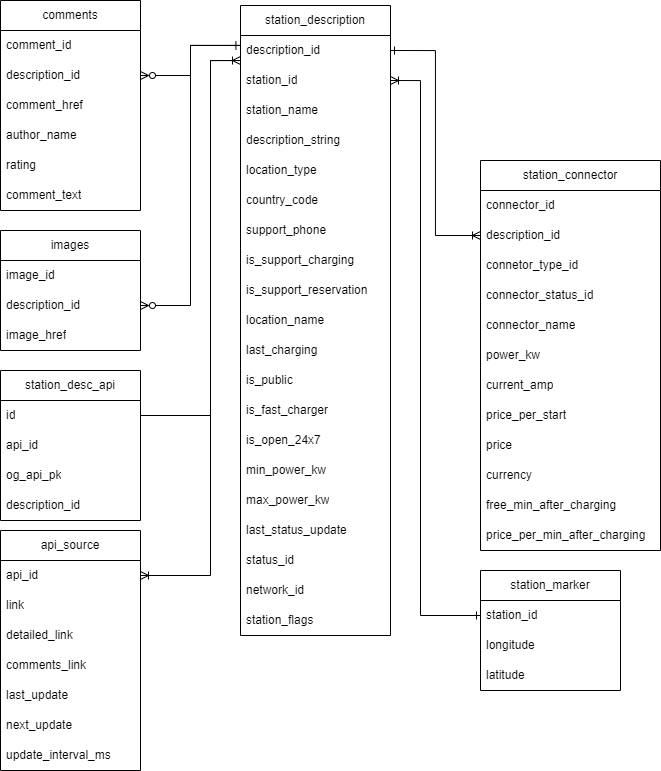

The diagram above was exported from draw.io. Its source (the exported page's mxGraphModel, read from the mxfile embedded in the PNG):
<mxGraphModel dx="1668" dy="2143" grid="1" gridSize="10" guides="1" tooltips="1" connect="1" arrows="1" fold="1" page="1" pageScale="1" pageWidth="827" pageHeight="1169" math="0" shadow="0">
  <root>
    <mxCell id="0" />
    <mxCell id="1" parent="0" />
    <mxCell id="eHMBAaHmhwhKZ04-8SyI-1" value="station_marker" style="swimlane;fontStyle=0;childLayout=stackLayout;horizontal=1;startSize=30;horizontalStack=0;resizeParent=1;resizeParentMax=0;resizeLast=0;collapsible=1;marginBottom=0;whiteSpace=wrap;html=1;" parent="1" vertex="1">
      <mxGeometry x="980" y="520" width="140" height="120" as="geometry" />
    </mxCell>
    <mxCell id="eHMBAaHmhwhKZ04-8SyI-2" value="station_id&amp;nbsp;" style="text;align=left;verticalAlign=middle;spacingLeft=4;spacingRight=4;overflow=hidden;points=[[0,0.5],[1,0.5]];portConstraint=eastwest;rotatable=0;whiteSpace=wrap;html=1;" parent="eHMBAaHmhwhKZ04-8SyI-1" vertex="1">
      <mxGeometry y="30" width="140" height="30" as="geometry" />
    </mxCell>
    <mxCell id="eHMBAaHmhwhKZ04-8SyI-4" value="longitude" style="text;align=left;verticalAlign=middle;spacingLeft=4;spacingRight=4;overflow=hidden;points=[[0,0.5],[1,0.5]];portConstraint=eastwest;rotatable=0;whiteSpace=wrap;html=1;" parent="eHMBAaHmhwhKZ04-8SyI-1" vertex="1">
      <mxGeometry y="60" width="140" height="30" as="geometry" />
    </mxCell>
    <mxCell id="eHMBAaHmhwhKZ04-8SyI-28" value="latitude" style="text;align=left;verticalAlign=middle;spacingLeft=4;spacingRight=4;overflow=hidden;points=[[0,0.5],[1,0.5]];portConstraint=eastwest;rotatable=0;whiteSpace=wrap;html=1;" parent="eHMBAaHmhwhKZ04-8SyI-1" vertex="1">
      <mxGeometry y="90" width="140" height="30" as="geometry" />
    </mxCell>
    <mxCell id="eHMBAaHmhwhKZ04-8SyI-5" value="station_description" style="swimlane;fontStyle=0;childLayout=stackLayout;horizontal=1;startSize=30;horizontalStack=0;resizeParent=1;resizeParentMax=0;resizeLast=0;collapsible=1;marginBottom=0;whiteSpace=wrap;html=1;" parent="1" vertex="1">
      <mxGeometry x="740" y="-45" width="150" height="630" as="geometry" />
    </mxCell>
    <mxCell id="eHMBAaHmhwhKZ04-8SyI-6" value="description_id" style="text;align=left;verticalAlign=middle;spacingLeft=4;spacingRight=4;overflow=hidden;points=[[0,0.5],[1,0.5]];portConstraint=eastwest;rotatable=0;whiteSpace=wrap;html=1;" parent="eHMBAaHmhwhKZ04-8SyI-5" vertex="1">
      <mxGeometry y="30" width="150" height="30" as="geometry" />
    </mxCell>
    <mxCell id="eHMBAaHmhwhKZ04-8SyI-7" value="station_id" style="text;align=left;verticalAlign=middle;spacingLeft=4;spacingRight=4;overflow=hidden;points=[[0,0.5],[1,0.5]];portConstraint=eastwest;rotatable=0;whiteSpace=wrap;html=1;" parent="eHMBAaHmhwhKZ04-8SyI-5" vertex="1">
      <mxGeometry y="60" width="150" height="30" as="geometry" />
    </mxCell>
    <mxCell id="eHMBAaHmhwhKZ04-8SyI-8" value="station_name" style="text;align=left;verticalAlign=middle;spacingLeft=4;spacingRight=4;overflow=hidden;points=[[0,0.5],[1,0.5]];portConstraint=eastwest;rotatable=0;whiteSpace=wrap;html=1;" parent="eHMBAaHmhwhKZ04-8SyI-5" vertex="1">
      <mxGeometry y="90" width="150" height="30" as="geometry" />
    </mxCell>
    <mxCell id="eHMBAaHmhwhKZ04-8SyI-30" value="description_string" style="text;align=left;verticalAlign=middle;spacingLeft=4;spacingRight=4;overflow=hidden;points=[[0,0.5],[1,0.5]];portConstraint=eastwest;rotatable=0;whiteSpace=wrap;html=1;" parent="eHMBAaHmhwhKZ04-8SyI-5" vertex="1">
      <mxGeometry y="120" width="150" height="30" as="geometry" />
    </mxCell>
    <mxCell id="eHMBAaHmhwhKZ04-8SyI-31" value="location_type" style="text;align=left;verticalAlign=middle;spacingLeft=4;spacingRight=4;overflow=hidden;points=[[0,0.5],[1,0.5]];portConstraint=eastwest;rotatable=0;whiteSpace=wrap;html=1;" parent="eHMBAaHmhwhKZ04-8SyI-5" vertex="1">
      <mxGeometry y="150" width="150" height="30" as="geometry" />
    </mxCell>
    <mxCell id="eHMBAaHmhwhKZ04-8SyI-41" value="country_code" style="text;align=left;verticalAlign=middle;spacingLeft=4;spacingRight=4;overflow=hidden;points=[[0,0.5],[1,0.5]];portConstraint=eastwest;rotatable=0;whiteSpace=wrap;html=1;" parent="eHMBAaHmhwhKZ04-8SyI-5" vertex="1">
      <mxGeometry y="180" width="150" height="30" as="geometry" />
    </mxCell>
    <mxCell id="eHMBAaHmhwhKZ04-8SyI-40" value="support_phone" style="text;align=left;verticalAlign=middle;spacingLeft=4;spacingRight=4;overflow=hidden;points=[[0,0.5],[1,0.5]];portConstraint=eastwest;rotatable=0;whiteSpace=wrap;html=1;" parent="eHMBAaHmhwhKZ04-8SyI-5" vertex="1">
      <mxGeometry y="210" width="150" height="30" as="geometry" />
    </mxCell>
    <mxCell id="eHMBAaHmhwhKZ04-8SyI-39" value="is_support_charging" style="text;align=left;verticalAlign=middle;spacingLeft=4;spacingRight=4;overflow=hidden;points=[[0,0.5],[1,0.5]];portConstraint=eastwest;rotatable=0;whiteSpace=wrap;html=1;" parent="eHMBAaHmhwhKZ04-8SyI-5" vertex="1">
      <mxGeometry y="240" width="150" height="30" as="geometry" />
    </mxCell>
    <mxCell id="eHMBAaHmhwhKZ04-8SyI-38" value="is_support_reservation" style="text;align=left;verticalAlign=middle;spacingLeft=4;spacingRight=4;overflow=hidden;points=[[0,0.5],[1,0.5]];portConstraint=eastwest;rotatable=0;whiteSpace=wrap;html=1;" parent="eHMBAaHmhwhKZ04-8SyI-5" vertex="1">
      <mxGeometry y="270" width="150" height="30" as="geometry" />
    </mxCell>
    <mxCell id="eHMBAaHmhwhKZ04-8SyI-37" value="location_name" style="text;align=left;verticalAlign=middle;spacingLeft=4;spacingRight=4;overflow=hidden;points=[[0,0.5],[1,0.5]];portConstraint=eastwest;rotatable=0;whiteSpace=wrap;html=1;" parent="eHMBAaHmhwhKZ04-8SyI-5" vertex="1">
      <mxGeometry y="300" width="150" height="30" as="geometry" />
    </mxCell>
    <mxCell id="eHMBAaHmhwhKZ04-8SyI-36" value="last_charging" style="text;align=left;verticalAlign=middle;spacingLeft=4;spacingRight=4;overflow=hidden;points=[[0,0.5],[1,0.5]];portConstraint=eastwest;rotatable=0;whiteSpace=wrap;html=1;" parent="eHMBAaHmhwhKZ04-8SyI-5" vertex="1">
      <mxGeometry y="330" width="150" height="30" as="geometry" />
    </mxCell>
    <mxCell id="eHMBAaHmhwhKZ04-8SyI-35" value="is_public" style="text;align=left;verticalAlign=middle;spacingLeft=4;spacingRight=4;overflow=hidden;points=[[0,0.5],[1,0.5]];portConstraint=eastwest;rotatable=0;whiteSpace=wrap;html=1;" parent="eHMBAaHmhwhKZ04-8SyI-5" vertex="1">
      <mxGeometry y="360" width="150" height="30" as="geometry" />
    </mxCell>
    <mxCell id="eHMBAaHmhwhKZ04-8SyI-46" value="is_fast_charger" style="text;align=left;verticalAlign=middle;spacingLeft=4;spacingRight=4;overflow=hidden;points=[[0,0.5],[1,0.5]];portConstraint=eastwest;rotatable=0;whiteSpace=wrap;html=1;" parent="eHMBAaHmhwhKZ04-8SyI-5" vertex="1">
      <mxGeometry y="390" width="150" height="30" as="geometry" />
    </mxCell>
    <mxCell id="eHMBAaHmhwhKZ04-8SyI-49" value="is_open_24x7" style="text;align=left;verticalAlign=middle;spacingLeft=4;spacingRight=4;overflow=hidden;points=[[0,0.5],[1,0.5]];portConstraint=eastwest;rotatable=0;whiteSpace=wrap;html=1;" parent="eHMBAaHmhwhKZ04-8SyI-5" vertex="1">
      <mxGeometry y="420" width="150" height="30" as="geometry" />
    </mxCell>
    <mxCell id="eHMBAaHmhwhKZ04-8SyI-45" value="min_power_kw" style="text;align=left;verticalAlign=middle;spacingLeft=4;spacingRight=4;overflow=hidden;points=[[0,0.5],[1,0.5]];portConstraint=eastwest;rotatable=0;whiteSpace=wrap;html=1;" parent="eHMBAaHmhwhKZ04-8SyI-5" vertex="1">
      <mxGeometry y="450" width="150" height="30" as="geometry" />
    </mxCell>
    <mxCell id="eHMBAaHmhwhKZ04-8SyI-44" value="max_power_kw" style="text;align=left;verticalAlign=middle;spacingLeft=4;spacingRight=4;overflow=hidden;points=[[0,0.5],[1,0.5]];portConstraint=eastwest;rotatable=0;whiteSpace=wrap;html=1;" parent="eHMBAaHmhwhKZ04-8SyI-5" vertex="1">
      <mxGeometry y="480" width="150" height="30" as="geometry" />
    </mxCell>
    <mxCell id="eHMBAaHmhwhKZ04-8SyI-50" value="last_status_update" style="text;align=left;verticalAlign=middle;spacingLeft=4;spacingRight=4;overflow=hidden;points=[[0,0.5],[1,0.5]];portConstraint=eastwest;rotatable=0;whiteSpace=wrap;html=1;" parent="eHMBAaHmhwhKZ04-8SyI-5" vertex="1">
      <mxGeometry y="510" width="150" height="30" as="geometry" />
    </mxCell>
    <mxCell id="eHMBAaHmhwhKZ04-8SyI-43" value="status_id" style="text;align=left;verticalAlign=middle;spacingLeft=4;spacingRight=4;overflow=hidden;points=[[0,0.5],[1,0.5]];portConstraint=eastwest;rotatable=0;whiteSpace=wrap;html=1;" parent="eHMBAaHmhwhKZ04-8SyI-5" vertex="1">
      <mxGeometry y="540" width="150" height="30" as="geometry" />
    </mxCell>
    <mxCell id="eHMBAaHmhwhKZ04-8SyI-47" value="network_id" style="text;align=left;verticalAlign=middle;spacingLeft=4;spacingRight=4;overflow=hidden;points=[[0,0.5],[1,0.5]];portConstraint=eastwest;rotatable=0;whiteSpace=wrap;html=1;" parent="eHMBAaHmhwhKZ04-8SyI-5" vertex="1">
      <mxGeometry y="570" width="150" height="30" as="geometry" />
    </mxCell>
    <mxCell id="D97MzKLhW7yo7kMdvlw_-9" value="station_flags" style="text;align=left;verticalAlign=middle;spacingLeft=4;spacingRight=4;overflow=hidden;points=[[0,0.5],[1,0.5]];portConstraint=eastwest;rotatable=0;whiteSpace=wrap;html=1;" parent="eHMBAaHmhwhKZ04-8SyI-5" vertex="1">
      <mxGeometry y="600" width="150" height="30" as="geometry" />
    </mxCell>
    <mxCell id="eHMBAaHmhwhKZ04-8SyI-9" value="station_connector" style="swimlane;fontStyle=0;childLayout=stackLayout;horizontal=1;startSize=30;horizontalStack=0;resizeParent=1;resizeParentMax=0;resizeLast=0;collapsible=1;marginBottom=0;whiteSpace=wrap;html=1;" parent="1" vertex="1">
      <mxGeometry x="980" y="110" width="180" height="390" as="geometry" />
    </mxCell>
    <mxCell id="eHMBAaHmhwhKZ04-8SyI-10" value="connector_id" style="text;align=left;verticalAlign=middle;spacingLeft=4;spacingRight=4;overflow=hidden;points=[[0,0.5],[1,0.5]];portConstraint=eastwest;rotatable=0;whiteSpace=wrap;html=1;" parent="eHMBAaHmhwhKZ04-8SyI-9" vertex="1">
      <mxGeometry y="30" width="180" height="30" as="geometry" />
    </mxCell>
    <mxCell id="eHMBAaHmhwhKZ04-8SyI-121" value="description_id" style="text;align=left;verticalAlign=middle;spacingLeft=4;spacingRight=4;overflow=hidden;points=[[0,0.5],[1,0.5]];portConstraint=eastwest;rotatable=0;whiteSpace=wrap;html=1;" parent="eHMBAaHmhwhKZ04-8SyI-9" vertex="1">
      <mxGeometry y="60" width="180" height="30" as="geometry" />
    </mxCell>
    <mxCell id="eHMBAaHmhwhKZ04-8SyI-11" value="connetor_type_id" style="text;align=left;verticalAlign=middle;spacingLeft=4;spacingRight=4;overflow=hidden;points=[[0,0.5],[1,0.5]];portConstraint=eastwest;rotatable=0;whiteSpace=wrap;html=1;" parent="eHMBAaHmhwhKZ04-8SyI-9" vertex="1">
      <mxGeometry y="90" width="180" height="30" as="geometry" />
    </mxCell>
    <mxCell id="eHMBAaHmhwhKZ04-8SyI-90" value="connector_status_id" style="text;align=left;verticalAlign=middle;spacingLeft=4;spacingRight=4;overflow=hidden;points=[[0,0.5],[1,0.5]];portConstraint=eastwest;rotatable=0;whiteSpace=wrap;html=1;" parent="eHMBAaHmhwhKZ04-8SyI-9" vertex="1">
      <mxGeometry y="120" width="180" height="30" as="geometry" />
    </mxCell>
    <mxCell id="eHMBAaHmhwhKZ04-8SyI-12" value="connector_name" style="text;align=left;verticalAlign=middle;spacingLeft=4;spacingRight=4;overflow=hidden;points=[[0,0.5],[1,0.5]];portConstraint=eastwest;rotatable=0;whiteSpace=wrap;html=1;" parent="eHMBAaHmhwhKZ04-8SyI-9" vertex="1">
      <mxGeometry y="150" width="180" height="30" as="geometry" />
    </mxCell>
    <mxCell id="eHMBAaHmhwhKZ04-8SyI-86" value="power_kw" style="text;align=left;verticalAlign=middle;spacingLeft=4;spacingRight=4;overflow=hidden;points=[[0,0.5],[1,0.5]];portConstraint=eastwest;rotatable=0;whiteSpace=wrap;html=1;" parent="eHMBAaHmhwhKZ04-8SyI-9" vertex="1">
      <mxGeometry y="180" width="180" height="30" as="geometry" />
    </mxCell>
    <mxCell id="eHMBAaHmhwhKZ04-8SyI-85" value="current_amp" style="text;align=left;verticalAlign=middle;spacingLeft=4;spacingRight=4;overflow=hidden;points=[[0,0.5],[1,0.5]];portConstraint=eastwest;rotatable=0;whiteSpace=wrap;html=1;" parent="eHMBAaHmhwhKZ04-8SyI-9" vertex="1">
      <mxGeometry y="210" width="180" height="30" as="geometry" />
    </mxCell>
    <mxCell id="eHMBAaHmhwhKZ04-8SyI-84" value="price_per_start" style="text;align=left;verticalAlign=middle;spacingLeft=4;spacingRight=4;overflow=hidden;points=[[0,0.5],[1,0.5]];portConstraint=eastwest;rotatable=0;whiteSpace=wrap;html=1;" parent="eHMBAaHmhwhKZ04-8SyI-9" vertex="1">
      <mxGeometry y="240" width="180" height="30" as="geometry" />
    </mxCell>
    <mxCell id="eHMBAaHmhwhKZ04-8SyI-83" value="price" style="text;align=left;verticalAlign=middle;spacingLeft=4;spacingRight=4;overflow=hidden;points=[[0,0.5],[1,0.5]];portConstraint=eastwest;rotatable=0;whiteSpace=wrap;html=1;" parent="eHMBAaHmhwhKZ04-8SyI-9" vertex="1">
      <mxGeometry y="270" width="180" height="30" as="geometry" />
    </mxCell>
    <mxCell id="eHMBAaHmhwhKZ04-8SyI-89" value="currency" style="text;align=left;verticalAlign=middle;spacingLeft=4;spacingRight=4;overflow=hidden;points=[[0,0.5],[1,0.5]];portConstraint=eastwest;rotatable=0;whiteSpace=wrap;html=1;" parent="eHMBAaHmhwhKZ04-8SyI-9" vertex="1">
      <mxGeometry y="300" width="180" height="30" as="geometry" />
    </mxCell>
    <mxCell id="eHMBAaHmhwhKZ04-8SyI-92" value="free_min_after_charging" style="text;align=left;verticalAlign=middle;spacingLeft=4;spacingRight=4;overflow=hidden;points=[[0,0.5],[1,0.5]];portConstraint=eastwest;rotatable=0;whiteSpace=wrap;html=1;" parent="eHMBAaHmhwhKZ04-8SyI-9" vertex="1">
      <mxGeometry y="330" width="180" height="30" as="geometry" />
    </mxCell>
    <mxCell id="eHMBAaHmhwhKZ04-8SyI-91" value="price_per_min_after_charging" style="text;align=left;verticalAlign=middle;spacingLeft=4;spacingRight=4;overflow=hidden;points=[[0,0.5],[1,0.5]];portConstraint=eastwest;rotatable=0;whiteSpace=wrap;html=1;" parent="eHMBAaHmhwhKZ04-8SyI-9" vertex="1">
      <mxGeometry y="360" width="180" height="30" as="geometry" />
    </mxCell>
    <mxCell id="eHMBAaHmhwhKZ04-8SyI-55" value="api_source" style="swimlane;fontStyle=0;childLayout=stackLayout;horizontal=1;startSize=30;horizontalStack=0;resizeParent=1;resizeParentMax=0;resizeLast=0;collapsible=1;marginBottom=0;whiteSpace=wrap;html=1;" parent="1" vertex="1">
      <mxGeometry x="500" y="480" width="140" height="240" as="geometry" />
    </mxCell>
    <mxCell id="eHMBAaHmhwhKZ04-8SyI-56" value="api_id" style="text;align=left;verticalAlign=middle;spacingLeft=4;spacingRight=4;overflow=hidden;points=[[0,0.5],[1,0.5]];portConstraint=eastwest;rotatable=0;whiteSpace=wrap;html=1;" parent="eHMBAaHmhwhKZ04-8SyI-55" vertex="1">
      <mxGeometry y="30" width="140" height="30" as="geometry" />
    </mxCell>
    <mxCell id="eHMBAaHmhwhKZ04-8SyI-57" value="link" style="text;align=left;verticalAlign=middle;spacingLeft=4;spacingRight=4;overflow=hidden;points=[[0,0.5],[1,0.5]];portConstraint=eastwest;rotatable=0;whiteSpace=wrap;html=1;" parent="eHMBAaHmhwhKZ04-8SyI-55" vertex="1">
      <mxGeometry y="60" width="140" height="30" as="geometry" />
    </mxCell>
    <mxCell id="XEs6X6zIgtcY5QuXKeif-1" value="detailed_link" style="text;align=left;verticalAlign=middle;spacingLeft=4;spacingRight=4;overflow=hidden;points=[[0,0.5],[1,0.5]];portConstraint=eastwest;rotatable=0;whiteSpace=wrap;html=1;" parent="eHMBAaHmhwhKZ04-8SyI-55" vertex="1">
      <mxGeometry y="90" width="140" height="30" as="geometry" />
    </mxCell>
    <mxCell id="B8zyZ4hVJzOk52c6VMQS-4" value="comments_link" style="text;align=left;verticalAlign=middle;spacingLeft=4;spacingRight=4;overflow=hidden;points=[[0,0.5],[1,0.5]];portConstraint=eastwest;rotatable=0;whiteSpace=wrap;html=1;" parent="eHMBAaHmhwhKZ04-8SyI-55" vertex="1">
      <mxGeometry y="120" width="140" height="30" as="geometry" />
    </mxCell>
    <mxCell id="eHMBAaHmhwhKZ04-8SyI-60" value="last_update" style="text;align=left;verticalAlign=middle;spacingLeft=4;spacingRight=4;overflow=hidden;points=[[0,0.5],[1,0.5]];portConstraint=eastwest;rotatable=0;whiteSpace=wrap;html=1;" parent="eHMBAaHmhwhKZ04-8SyI-55" vertex="1">
      <mxGeometry y="150" width="140" height="30" as="geometry" />
    </mxCell>
    <mxCell id="eHMBAaHmhwhKZ04-8SyI-59" value="next_update" style="text;align=left;verticalAlign=middle;spacingLeft=4;spacingRight=4;overflow=hidden;points=[[0,0.5],[1,0.5]];portConstraint=eastwest;rotatable=0;whiteSpace=wrap;html=1;" parent="eHMBAaHmhwhKZ04-8SyI-55" vertex="1">
      <mxGeometry y="180" width="140" height="30" as="geometry" />
    </mxCell>
    <mxCell id="eHMBAaHmhwhKZ04-8SyI-58" value="update_interval_ms" style="text;align=left;verticalAlign=middle;spacingLeft=4;spacingRight=4;overflow=hidden;points=[[0,0.5],[1,0.5]];portConstraint=eastwest;rotatable=0;whiteSpace=wrap;html=1;" parent="eHMBAaHmhwhKZ04-8SyI-55" vertex="1">
      <mxGeometry y="210" width="140" height="30" as="geometry" />
    </mxCell>
    <mxCell id="eHMBAaHmhwhKZ04-8SyI-64" value="images" style="swimlane;fontStyle=0;childLayout=stackLayout;horizontal=1;startSize=30;horizontalStack=0;resizeParent=1;resizeParentMax=0;resizeLast=0;collapsible=1;marginBottom=0;whiteSpace=wrap;html=1;" parent="1" vertex="1">
      <mxGeometry x="500" y="180" width="140" height="120" as="geometry" />
    </mxCell>
    <mxCell id="eHMBAaHmhwhKZ04-8SyI-65" value="image_id" style="text;align=left;verticalAlign=middle;spacingLeft=4;spacingRight=4;overflow=hidden;points=[[0,0.5],[1,0.5]];portConstraint=eastwest;rotatable=0;whiteSpace=wrap;html=1;" parent="eHMBAaHmhwhKZ04-8SyI-64" vertex="1">
      <mxGeometry y="30" width="140" height="30" as="geometry" />
    </mxCell>
    <mxCell id="eHMBAaHmhwhKZ04-8SyI-118" value="description_id" style="text;align=left;verticalAlign=middle;spacingLeft=4;spacingRight=4;overflow=hidden;points=[[0,0.5],[1,0.5]];portConstraint=eastwest;rotatable=0;whiteSpace=wrap;html=1;" parent="eHMBAaHmhwhKZ04-8SyI-64" vertex="1">
      <mxGeometry y="60" width="140" height="30" as="geometry" />
    </mxCell>
    <mxCell id="eHMBAaHmhwhKZ04-8SyI-66" value="image_href" style="text;align=left;verticalAlign=middle;spacingLeft=4;spacingRight=4;overflow=hidden;points=[[0,0.5],[1,0.5]];portConstraint=eastwest;rotatable=0;whiteSpace=wrap;html=1;" parent="eHMBAaHmhwhKZ04-8SyI-64" vertex="1">
      <mxGeometry y="90" width="140" height="30" as="geometry" />
    </mxCell>
    <mxCell id="eHMBAaHmhwhKZ04-8SyI-72" value="comments" style="swimlane;fontStyle=0;childLayout=stackLayout;horizontal=1;startSize=30;horizontalStack=0;resizeParent=1;resizeParentMax=0;resizeLast=0;collapsible=1;marginBottom=0;whiteSpace=wrap;html=1;" parent="1" vertex="1">
      <mxGeometry x="500" y="-50" width="140" height="210" as="geometry" />
    </mxCell>
    <mxCell id="eHMBAaHmhwhKZ04-8SyI-73" value="comment_id" style="text;align=left;verticalAlign=middle;spacingLeft=4;spacingRight=4;overflow=hidden;points=[[0,0.5],[1,0.5]];portConstraint=eastwest;rotatable=0;whiteSpace=wrap;html=1;" parent="eHMBAaHmhwhKZ04-8SyI-72" vertex="1">
      <mxGeometry y="30" width="140" height="30" as="geometry" />
    </mxCell>
    <mxCell id="eHMBAaHmhwhKZ04-8SyI-117" value="description_id" style="text;align=left;verticalAlign=middle;spacingLeft=4;spacingRight=4;overflow=hidden;points=[[0,0.5],[1,0.5]];portConstraint=eastwest;rotatable=0;whiteSpace=wrap;html=1;" parent="eHMBAaHmhwhKZ04-8SyI-72" vertex="1">
      <mxGeometry y="60" width="140" height="30" as="geometry" />
    </mxCell>
    <mxCell id="eHMBAaHmhwhKZ04-8SyI-74" value="comment_href" style="text;align=left;verticalAlign=middle;spacingLeft=4;spacingRight=4;overflow=hidden;points=[[0,0.5],[1,0.5]];portConstraint=eastwest;rotatable=0;whiteSpace=wrap;html=1;" parent="eHMBAaHmhwhKZ04-8SyI-72" vertex="1">
      <mxGeometry y="90" width="140" height="30" as="geometry" />
    </mxCell>
    <mxCell id="B8zyZ4hVJzOk52c6VMQS-1" value="author_name" style="text;align=left;verticalAlign=middle;spacingLeft=4;spacingRight=4;overflow=hidden;points=[[0,0.5],[1,0.5]];portConstraint=eastwest;rotatable=0;whiteSpace=wrap;html=1;" parent="eHMBAaHmhwhKZ04-8SyI-72" vertex="1">
      <mxGeometry y="120" width="140" height="30" as="geometry" />
    </mxCell>
    <mxCell id="B8zyZ4hVJzOk52c6VMQS-2" value="rating" style="text;align=left;verticalAlign=middle;spacingLeft=4;spacingRight=4;overflow=hidden;points=[[0,0.5],[1,0.5]];portConstraint=eastwest;rotatable=0;whiteSpace=wrap;html=1;" parent="eHMBAaHmhwhKZ04-8SyI-72" vertex="1">
      <mxGeometry y="150" width="140" height="30" as="geometry" />
    </mxCell>
    <mxCell id="B8zyZ4hVJzOk52c6VMQS-3" value="comment_text" style="text;align=left;verticalAlign=middle;spacingLeft=4;spacingRight=4;overflow=hidden;points=[[0,0.5],[1,0.5]];portConstraint=eastwest;rotatable=0;whiteSpace=wrap;html=1;" parent="eHMBAaHmhwhKZ04-8SyI-72" vertex="1">
      <mxGeometry y="180" width="140" height="30" as="geometry" />
    </mxCell>
    <mxCell id="eHMBAaHmhwhKZ04-8SyI-97" style="edgeStyle=orthogonalEdgeStyle;rounded=0;orthogonalLoop=1;jettySize=auto;html=1;exitX=0;exitY=0.5;exitDx=0;exitDy=0;entryX=1;entryY=0.5;entryDx=0;entryDy=0;endArrow=ERoneToMany;endFill=0;startArrow=ERone;startFill=0;" parent="1" source="eHMBAaHmhwhKZ04-8SyI-2" target="eHMBAaHmhwhKZ04-8SyI-7" edge="1">
      <mxGeometry relative="1" as="geometry">
        <Array as="points">
          <mxPoint x="920" y="565" />
          <mxPoint x="920" y="30" />
        </Array>
      </mxGeometry>
    </mxCell>
    <mxCell id="eHMBAaHmhwhKZ04-8SyI-107" value="station_desc_api" style="swimlane;fontStyle=0;childLayout=stackLayout;horizontal=1;startSize=30;horizontalStack=0;resizeParent=1;resizeParentMax=0;resizeLast=0;collapsible=1;marginBottom=0;whiteSpace=wrap;html=1;" parent="1" vertex="1">
      <mxGeometry x="500" y="320" width="140" height="150" as="geometry" />
    </mxCell>
    <mxCell id="eHMBAaHmhwhKZ04-8SyI-108" value="id" style="text;align=left;verticalAlign=middle;spacingLeft=4;spacingRight=4;overflow=hidden;points=[[0,0.5],[1,0.5]];portConstraint=eastwest;rotatable=0;whiteSpace=wrap;html=1;" parent="eHMBAaHmhwhKZ04-8SyI-107" vertex="1">
      <mxGeometry y="30" width="140" height="30" as="geometry" />
    </mxCell>
    <mxCell id="eHMBAaHmhwhKZ04-8SyI-109" value="api_id" style="text;align=left;verticalAlign=middle;spacingLeft=4;spacingRight=4;overflow=hidden;points=[[0,0.5],[1,0.5]];portConstraint=eastwest;rotatable=0;whiteSpace=wrap;html=1;" parent="eHMBAaHmhwhKZ04-8SyI-107" vertex="1">
      <mxGeometry y="60" width="140" height="30" as="geometry" />
    </mxCell>
    <mxCell id="aSg1vlam2pqVKuxM8nzA-3" value="&lt;div&gt;&lt;span style=&quot;background-color: initial;&quot;&gt;og_api_pk&lt;/span&gt;&lt;br&gt;&lt;/div&gt;" style="text;align=left;verticalAlign=middle;spacingLeft=4;spacingRight=4;overflow=hidden;points=[[0,0.5],[1,0.5]];portConstraint=eastwest;rotatable=0;whiteSpace=wrap;html=1;" vertex="1" parent="eHMBAaHmhwhKZ04-8SyI-107">
      <mxGeometry y="90" width="140" height="30" as="geometry" />
    </mxCell>
    <mxCell id="eHMBAaHmhwhKZ04-8SyI-110" value="description_id" style="text;align=left;verticalAlign=middle;spacingLeft=4;spacingRight=4;overflow=hidden;points=[[0,0.5],[1,0.5]];portConstraint=eastwest;rotatable=0;whiteSpace=wrap;html=1;" parent="eHMBAaHmhwhKZ04-8SyI-107" vertex="1">
      <mxGeometry y="120" width="140" height="30" as="geometry" />
    </mxCell>
    <mxCell id="eHMBAaHmhwhKZ04-8SyI-120" style="edgeStyle=orthogonalEdgeStyle;rounded=0;orthogonalLoop=1;jettySize=auto;html=1;exitX=1;exitY=0.5;exitDx=0;exitDy=0;entryX=-0.004;entryY=0.332;entryDx=0;entryDy=0;endArrow=ERone;endFill=0;startArrow=ERzeroToMany;startFill=0;entryPerimeter=0;" parent="1" source="eHMBAaHmhwhKZ04-8SyI-117" target="eHMBAaHmhwhKZ04-8SyI-6" edge="1">
      <mxGeometry relative="1" as="geometry" />
    </mxCell>
    <mxCell id="eHMBAaHmhwhKZ04-8SyI-122" style="edgeStyle=orthogonalEdgeStyle;rounded=0;orthogonalLoop=1;jettySize=auto;html=1;exitX=1;exitY=0.5;exitDx=0;exitDy=0;entryX=-0.002;entryY=0.329;entryDx=0;entryDy=0;endArrow=none;endFill=0;startArrow=ERzeroToMany;startFill=0;entryPerimeter=0;" parent="1" source="eHMBAaHmhwhKZ04-8SyI-118" target="eHMBAaHmhwhKZ04-8SyI-6" edge="1">
      <mxGeometry relative="1" as="geometry" />
    </mxCell>
    <mxCell id="eHMBAaHmhwhKZ04-8SyI-125" style="edgeStyle=orthogonalEdgeStyle;rounded=0;orthogonalLoop=1;jettySize=auto;html=1;exitX=0;exitY=0.5;exitDx=0;exitDy=0;entryX=1;entryY=0.5;entryDx=0;entryDy=0;startArrow=ERoneToMany;startFill=0;endArrow=ERone;endFill=0;" parent="1" source="eHMBAaHmhwhKZ04-8SyI-121" target="eHMBAaHmhwhKZ04-8SyI-6" edge="1">
      <mxGeometry relative="1" as="geometry" />
    </mxCell>
    <mxCell id="u-J10bVzSYn4lDrhSXR1-1" style="edgeStyle=orthogonalEdgeStyle;rounded=0;orthogonalLoop=1;jettySize=auto;html=1;exitX=1;exitY=0.5;exitDx=0;exitDy=0;endArrow=ERoneToMany;endFill=0;startArrow=ERoneToMany;startFill=0;" parent="1" source="eHMBAaHmhwhKZ04-8SyI-56" edge="1">
      <mxGeometry relative="1" as="geometry">
        <mxPoint x="740" y="10" as="targetPoint" />
        <Array as="points">
          <mxPoint x="710" y="525" />
          <mxPoint x="710" y="10" />
        </Array>
      </mxGeometry>
    </mxCell>
    <mxCell id="u-J10bVzSYn4lDrhSXR1-2" style="edgeStyle=orthogonalEdgeStyle;rounded=0;orthogonalLoop=1;jettySize=auto;html=1;exitX=1;exitY=0.5;exitDx=0;exitDy=0;endArrow=none;endFill=0;" parent="1" source="eHMBAaHmhwhKZ04-8SyI-108" edge="1">
      <mxGeometry relative="1" as="geometry">
        <mxPoint x="740" y="10" as="targetPoint" />
        <Array as="points">
          <mxPoint x="710" y="365" />
          <mxPoint x="710" y="10" />
          <mxPoint x="740" y="10" />
        </Array>
      </mxGeometry>
    </mxCell>
  </root>
</mxGraphModel>